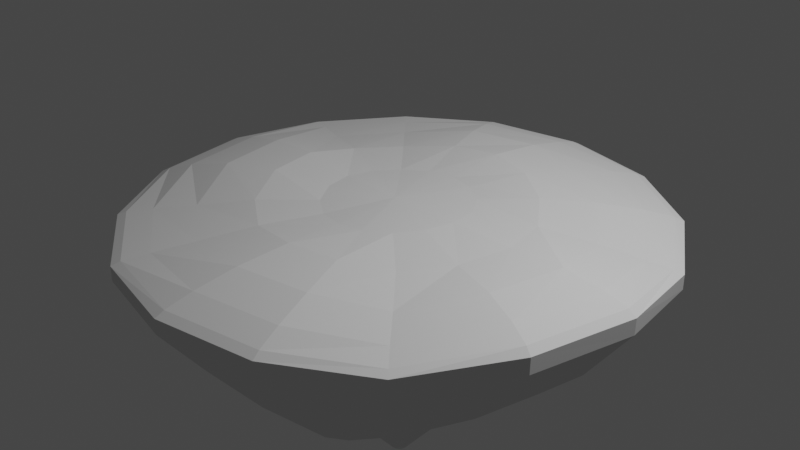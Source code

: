 # Source: Island.blend  (saved by Blender 3.2.14; exported with 4.5.12 LTS)
import bpy
from mathutils import Matrix  # noqa: F401  (used for matrix-valued properties, if any)

bpy.ops.wm.read_factory_settings(use_empty=True)
scene = bpy.context.scene
scene.name = 'Scene'

# ---- collections
col_collection = bpy.data.collections.new('Collection'); scene.collection.children.link(col_collection)

# ---- world
world_world = bpy.data.worlds.new('World'); scene.world = world_world
world_world.use_nodes = True; world_world.node_tree.nodes.clear()
_N = world_world.node_tree.nodes; _L = world_world.node_tree.links
n0 = _N.new('ShaderNodeOutputWorld'); n0.name = 'World Output'; n0.location = (300, 300)
n1 = _N.new('ShaderNodeBackground'); n1.name = 'Background'; n1.location = (10, 300)
n1.inputs[0].default_value = (0.05088, 0.05088, 0.05088, 1.0)
_L.new(n1.outputs[0], n0.inputs[0])
n0.is_active_output = True
world_world.color = (0.05088, 0.05088, 0.05088)
world_world.use_sun_shadow = False
world_world.sun_shadow_jitter_overblur = 0.0

# ---- cameras
cam_camera = bpy.data.cameras.new('Camera')
cam_camera.clip_end = 100.0
cam_camera.ortho_scale = 7.314

# ---- lights
light_light = bpy.data.lights.new('Light', 'POINT')
light_light.transmission_factor = 0.0
light_light.energy = 1000.0
light_light.shadow_soft_size = 0.1
light_light.shadow_maximum_resolution = 0.006
light_light.use_absolute_resolution = True

# ---- meshes
me_cylinder = bpy.data.meshes.new('Cylinder')
me_cylinder.from_pydata([(-1.902e-07, 0.09195, -2.825), (-0.00699, -0.05126, 0.2537), (0.03519, 0.08495, -2.825), (0.06502, 0.06502, -2.825), (0.08495, 0.03519, -2.825), (0.09195, -2.525e-07, -2.825), (0.08495, -0.03519, -2.825), (0.06502, -0.06502, -2.825), (0.03519, -0.08495, -2.825), (-6.105e-08, -0.09195, -2.825), (-0.03519, -0.08495, -2.825), (-0.06502, -0.06502, -2.825), (-0.08495, -0.03519, -2.825), (-0.09195, -1.56e-07, -2.825), (-0.08495, 0.03519, -2.825), (-0.06502, 0.06502, -2.825), (-0.03519, 0.08495, -2.825), (0.003993, 2.871, -0.1441), (1.099, 2.652, -0.1461), (2.031, 2.028, -0.1456), (2.656, 1.1, -0.1516), (2.904, -0.002337, -0.06163), (2.686, -1.102, -0.06172), (2.032, -2.032, -0.1516), (1.104, -2.655, -0.1445), (0.004024, -2.874, -0.1445), (-1.1, -2.656, -0.1516), (-2.032, -2.032, -0.1516), (-2.653, -1.099, -0.1467), (-2.872, 0.0005978, -0.1467), (-2.656, 1.1, -0.1516), (-2.032, 2.032, -0.1516), (-1.096, 2.652, -0.1441), (0.9224, 2.227, -0.7118), (0.745, 1.799, -1.142), (0.5676, 1.37, -1.504), (0.3901, 0.9418, -1.862), (0.2127, 0.5134, -2.281), (-1.585e-07, 0.5557, -2.281), (-1.268e-07, 1.019, -1.862), (-9.511e-08, 1.483, -1.504), (-6.341e-08, 1.947, -1.142), (0.0004028, 2.41, -0.7114), (1.704, 1.704, -0.7115), (1.377, 1.377, -1.142), (1.049, 1.049, -1.504), (0.7208, 0.7208, -1.862), (0.3929, 0.3929, -2.281), (2.227, 0.9225, -0.7121), (1.799, 0.745, -1.142), (1.37, 0.5676, -1.504), (0.9418, 0.3901, -1.862), (0.5134, 0.2127, -2.281), (2.413, -0.0001483, -0.7082), (1.947, -1.679e-07, -1.142), (1.483, -1.89e-07, -1.504), (1.019, -2.102e-07, -1.862), (0.5557, -2.313e-07, -2.281), (2.229, -0.9226, -0.7082), (1.799, -0.745, -1.142), (1.37, -0.5676, -1.504), (0.9418, -0.3901, -1.862), (0.5134, -0.2127, -2.281), (1.705, -1.705, -0.7121), (1.403, -1.377, -1.163), (1.118, -1.049, -1.56), (0.7245, -0.7209, -1.865), (0.3929, -0.3929, -2.281), (0.9451, -2.227, -0.7301), (0.9271, -1.8, -1.28), (0.7496, -1.372, -1.64), (0.4126, -0.942, -1.879), (0.2127, -0.5134, -2.281), (0.02262, -2.411, -0.7291), (0.182, -1.948, -1.266), (0.182, -1.484, -1.624), (0.0225, -1.02, -1.877), (-9.276e-08, -0.5557, -2.281), (-0.9225, -2.227, -0.7121), (-0.7501, -1.78, -1.17), (-0.574, -1.325, -1.57), (-0.3911, -0.9391, -1.866), (-0.2127, -0.5134, -2.281), (-1.737, -1.685, -0.7281), (-1.636, -1.222, -1.267), (-1.308, -0.894, -1.629), (-0.7529, -0.7017, -1.877), (-0.3929, -0.3929, -2.281), (-2.259, -0.9034, -0.7295), (-2.058, -0.5903, -1.287), (-1.629, -0.4128, -1.652), (-0.9739, -0.371, -1.879), (-0.5134, -0.2127, -2.281), (-2.41, -9.075e-06, -0.7118), (-1.985, 0.02252, -1.164), (-1.582, 0.05926, -1.565), (-1.025, 0.003092, -1.865), (-0.5557, -1.242e-07, -2.281), (-2.227, 0.9225, -0.7121), (-1.799, 0.745, -1.142), (-1.37, 0.5676, -1.504), (-0.9418, 0.3901, -1.862), (-0.5134, 0.2127, -2.281), (-1.705, 1.705, -0.7121), (-1.377, 1.377, -1.142), (-1.049, 1.049, -1.504), (-0.7208, 0.7208, -1.862), (-0.3929, 0.3929, -2.281), (-0.9221, 2.227, -0.7114), (-0.745, 1.799, -1.142), (-0.5676, 1.37, -1.504), (-0.3901, 0.9418, -1.862), (-0.2127, 0.5134, -2.281), (-0.00699, -0.05126, 0.2537), (1.098, 2.649, 0.01539), (0.3168, 0.6941, 0.2436), (0.5689, 1.255, 0.3075), (0.7692, 1.808, 0.2389), (0.9422, 2.261, 0.1452), (1.059, 2.553, 0.06454), (0.006034, 2.87, 0.01802), (0.01379, 2.768, 0.07008), (0.0438, 2.464, 0.1628), (0.07163, 1.981, 0.2713), (0.06468, 1.377, 0.3307), (0.01643, 0.7672, 0.2307), (2.031, 2.026, 0.01582), (0.5807, 0.5168, 0.2505), (1.029, 0.9478, 0.2763), (1.429, 1.368, 0.2262), (1.753, 1.719, 0.1459), (1.96, 1.95, 0.06509), (2.656, 1.1, 0.006693), (0.7621, 0.2526, 0.2605), (1.386, 0.5072, 0.2433), (1.912, 0.7679, 0.1568), (2.309, 0.9563, 0.07937), (2.567, 1.063, 0.0442), (2.909, -0.002696, 0.1109), (0.8209, -0.06492, 0.275), (1.524, -0.03306, 0.2605), (2.117, -0.01441, 0.2848), (2.55, -0.003981, 0.2326), (2.82, -0.00322, 0.1685), (2.69, -1.103, 0.1108), (0.7508, -0.3749, 0.276), (1.391, -0.5878, 0.2362), (1.95, -0.7908, 0.2645), (2.36, -0.9603, 0.2326), (2.609, -1.067, 0.1684), (2.032, -2.032, 0.006693), (0.5732, -0.6207, 0.2673), (1.072, -1.05, 0.2155), (1.466, -1.452, 0.1393), (1.767, -1.767, 0.07935), (1.965, -1.965, 0.0442), (1.106, -2.655, 0.01753), (0.3176, -0.7734, 0.2549), (0.6392, -1.357, 0.2807), (0.8624, -1.887, 0.2454), (1.001, -2.303, 0.1582), (1.077, -2.565, 0.06897), (0.006081, -2.874, 0.01753), (0.01539, -0.8121, 0.2278), (0.07644, -1.464, 0.2739), (0.07644, -2.044, 0.2454), (0.04436, -2.493, 0.1582), (0.0139, -2.777, 0.06897), (-1.1, -2.656, 0.006693), (-0.2984, -0.7416, 0.1978), (-0.5343, -1.358, 0.1961), (-0.7781, -1.896, 0.1249), (-0.9563, -2.309, 0.0792), (-1.063, -2.567, 0.0442), (-2.032, -2.032, 0.006693), (-0.548, -0.578, 0.2085), (-0.9933, -1.058, 0.2174), (-1.439, -1.456, 0.1315), (-1.767, -1.767, 0.0792), (-1.965, -1.965, 0.0442), (-2.65, -1.1, 0.01607), (-0.7029, -0.3266, 0.2342), (-1.238, -0.6052, 0.328), (-1.774, -0.8272, 0.301), (-2.241, -0.9765, 0.1851), (-2.551, -1.066, 0.07116), (-2.869, 0.0001823, 0.0161), (-0.764, -0.02009, 0.2338), (-1.35, -0.04127, 0.3284), (-1.93, -0.04127, 0.301), (-2.431, -0.0205, 0.1852), (-2.762, -0.002584, 0.07128), (-2.656, 1.1, 0.006693), (-0.7205, 0.2912, 0.2089), (-1.312, 0.5457, 0.219), (-1.883, 0.7796, 0.1326), (-2.309, 0.9563, 0.07918), (-2.567, 1.063, 0.0442), (-2.032, 2.032, 0.006693), (-0.5574, 0.5527, 0.1987), (-1.013, 1.019, 0.1988), (-1.445, 1.446, 0.1256), (-1.767, 1.767, 0.0792), (-1.965, 1.965, 0.0442), (-1.094, 2.651, 0.01802), (-0.2879, 0.7169, 0.2171), (-0.4881, 1.303, 0.281), (-0.7101, 1.839, 0.2516), (-0.9123, 2.275, 0.1618), (-1.05, 2.557, 0.07008)], [(1, 113)], [(18, 114, 126, 19), (0, 2, 3, 4, 5, 6, 7, 8, 9, 10, 11, 12, 13, 14, 15, 16), (33, 42, 17, 18), (43, 33, 18, 19), (48, 43, 19, 20), (53, 48, 20, 21), (58, 53, 21, 22), (63, 58, 22, 23), (68, 63, 23, 24), (73, 68, 24, 25), (78, 73, 25, 26), (83, 78, 26, 27), (88, 83, 27, 28), (93, 88, 28, 29), (98, 93, 29, 30), (103, 98, 30, 31), (108, 103, 31, 32), (42, 108, 32, 17), (0, 16, 112, 38), (38, 112, 111, 39), (39, 111, 110, 40), (40, 110, 109, 41), (41, 109, 108, 42), (16, 15, 107, 112), (112, 107, 106, 111), (111, 106, 105, 110), (110, 105, 104, 109), (109, 104, 103, 108), (15, 14, 102, 107), (107, 102, 101, 106), (106, 101, 100, 105), (105, 100, 99, 104), (104, 99, 98, 103), (14, 13, 97, 102), (102, 97, 96, 101), (101, 96, 95, 100), (100, 95, 94, 99), (99, 94, 93, 98), (13, 12, 92, 97), (97, 92, 91, 96), (96, 91, 90, 95), (95, 90, 89, 94), (94, 89, 88, 93), (12, 11, 87, 92), (92, 87, 86, 91), (91, 86, 85, 90), (90, 85, 84, 89), (89, 84, 83, 88), (11, 10, 82, 87), (87, 82, 81, 86), (86, 81, 80, 85), (85, 80, 79, 84), (84, 79, 78, 83), (10, 9, 77, 82), (82, 77, 76, 81), (81, 76, 75, 80), (80, 75, 74, 79), (79, 74, 73, 78), (9, 8, 72, 77), (77, 72, 71, 76), (76, 71, 70, 75), (75, 70, 69, 74), (74, 69, 68, 73), (8, 7, 67, 72), (72, 67, 66, 71), (71, 66, 65, 70), (70, 65, 64, 69), (69, 64, 63, 68), (7, 6, 62, 67), (67, 62, 61, 66), (66, 61, 60, 65), (65, 60, 59, 64), (64, 59, 58, 63), (6, 5, 57, 62), (62, 57, 56, 61), (61, 56, 55, 60), (60, 55, 54, 59), (59, 54, 53, 58), (5, 4, 52, 57), (57, 52, 51, 56), (56, 51, 50, 55), (55, 50, 49, 54), (54, 49, 48, 53), (4, 3, 47, 52), (52, 47, 46, 51), (51, 46, 45, 50), (50, 45, 44, 49), (49, 44, 43, 48), (3, 2, 37, 47), (47, 37, 36, 46), (46, 36, 35, 45), (45, 35, 34, 44), (44, 34, 33, 43), (2, 0, 38, 37), (37, 38, 39, 36), (36, 39, 40, 35), (35, 40, 41, 34), (34, 41, 42, 33), (17, 120, 114, 18), (32, 204, 120, 17), (20, 132, 138, 21), (21, 138, 144, 22), (22, 144, 150, 23), (23, 150, 156, 24), (24, 156, 162, 25), (25, 162, 168, 26), (26, 168, 174, 27), (27, 174, 180, 28), (28, 180, 186, 29), (29, 186, 192, 30), (30, 192, 198, 31), (31, 198, 204, 32), (19, 126, 132, 20), (114, 120, 121, 119), (119, 121, 122, 118), (118, 122, 123, 117), (117, 123, 124, 116), (116, 124, 125, 115), (115, 125, 113), (126, 114, 119, 131), (131, 119, 118, 130), (130, 118, 117, 129), (129, 117, 116, 128), (128, 116, 115, 127), (127, 115, 113), (132, 126, 131, 137), (137, 131, 130, 136), (136, 130, 129, 135), (135, 129, 128, 134), (134, 128, 127, 133), (133, 127, 113), (138, 132, 137, 143), (143, 137, 136, 142), (142, 136, 135, 141), (141, 135, 134, 140), (140, 134, 133, 139), (139, 133, 113), (144, 138, 143, 149), (149, 143, 142, 148), (148, 142, 141, 147), (147, 141, 140, 146), (146, 140, 139, 145), (145, 139, 113), (150, 144, 149, 155), (155, 149, 148, 154), (154, 148, 147, 153), (153, 147, 146, 152), (152, 146, 145, 151), (151, 145, 113), (156, 150, 155, 161), (161, 155, 154, 160), (160, 154, 153, 159), (159, 153, 152, 158), (158, 152, 151, 157), (157, 151, 113), (162, 156, 161, 167), (167, 161, 160, 166), (166, 160, 159, 165), (165, 159, 158, 164), (164, 158, 157, 163), (163, 157, 113), (168, 162, 167, 173), (173, 167, 166, 172), (172, 166, 165, 171), (171, 165, 164, 170), (170, 164, 163, 169), (169, 163, 113), (174, 168, 173, 179), (179, 173, 172, 178), (178, 172, 171, 177), (177, 171, 170, 176), (176, 170, 169, 175), (175, 169, 113), (180, 174, 179, 185), (185, 179, 178, 184), (184, 178, 177, 183), (183, 177, 176, 182), (182, 176, 175, 181), (181, 175, 113), (186, 180, 185, 191), (191, 185, 184, 190), (190, 184, 183, 189), (189, 183, 182, 188), (188, 182, 181, 187), (187, 181, 113), (192, 186, 191, 197), (197, 191, 190, 196), (196, 190, 189, 195), (195, 189, 188, 194), (194, 188, 187, 193), (193, 187, 113), (198, 192, 197, 203), (203, 197, 196, 202), (202, 196, 195, 201), (201, 195, 194, 200), (200, 194, 193, 199), (199, 193, 113), (204, 198, 203, 209), (209, 203, 202, 208), (208, 202, 201, 207), (207, 201, 200, 206), (206, 200, 199, 205), (205, 199, 113), (120, 204, 209, 121), (121, 209, 208, 122), (122, 208, 207, 123), (123, 207, 206, 124), (124, 206, 205, 125), (125, 205, 113)])
_uv = me_cylinder.uv_layers.new(name='UVMap')
_uv.uv.foreach_set('vector', [0.9375, 0.5, 0.9375, 0.761, 0.875, 0.761, 0.875, 0.5, 0.75, 0.2577, 0.7529, 0.2571, 0.7554, 0.2554, 0.7571, 0.2529, 0.7577, 0.25, 0.7571, 0.2471, 0.7554, 0.2446, 0.7529, 0.2429, 0.75, 0.2423, 0.7471, 0.2429, 0.7446, 0.2446, 0.7429, 0.2471, 0.7423, 0.25, 0.7429, 0.2529, 0.7446, 0.2554, 0.7471, 0.2571, 0.827, 0.436, 0.75, 0.4513, 0.75, 0.49, 0.8418, 0.4717, 0.8923, 0.3923, 0.827, 0.436, 0.8418, 0.4717, 0.9197, 0.4197, 0.936, 0.327, 0.8923, 0.3923, 0.9197, 0.4197, 0.9717, 0.3418, 0.9513, 0.25, 0.936, 0.327, 0.9717, 0.3418, 0.99, 0.25, 0.936, 0.173, 0.9513, 0.25, 0.99, 0.25, 0.9717, 0.1582, 0.8923, 0.1077, 0.936, 0.173, 0.9717, 0.1582, 0.9197, 0.08029, 0.827, 0.06404, 0.8923, 0.1077, 0.9197, 0.08029, 0.8418, 0.02827, 0.75, 0.04872, 0.827, 0.06404, 0.8418, 0.02827, 0.75, 0.01, 0.673, 0.06404, 0.75, 0.04872, 0.75, 0.01, 0.6582, 0.02827, 0.6077, 0.1077, 0.673, 0.06404, 0.6582, 0.02827, 0.5803, 0.08029, 0.564, 0.173, 0.6077, 0.1077, 0.5803, 0.08029, 0.5283, 0.1582, 0.5487, 0.25, 0.564, 0.173, 0.5283, 0.1582, 0.51, 0.25, 0.564, 0.327, 0.5487, 0.25, 0.51, 0.25, 0.5283, 0.3418, 0.6077, 0.3923, 0.564, 0.327, 0.5283, 0.3418, 0.5803, 0.4197, 0.673, 0.436, 0.6077, 0.3923, 0.5803, 0.4197, 0.6582, 0.4717, 0.75, 0.4513, 0.673, 0.436, 0.6582, 0.4717, 0.75, 0.49, 0.75, 0.2577, 0.7471, 0.2571, 0.7322, 0.2929, 0.75, 0.2964, 0.75, 0.2964, 0.7322, 0.2929, 0.7174, 0.3286, 0.75, 0.3351, 0.75, 0.3351, 0.7174, 0.3286, 0.7026, 0.3644, 0.75, 0.3738, 0.75, 0.3738, 0.7026, 0.3644, 0.6878, 0.4002, 0.75, 0.4126, 0.75, 0.4126, 0.6878, 0.4002, 0.673, 0.436, 0.75, 0.4513, 0.7471, 0.2571, 0.7446, 0.2554, 0.7172, 0.2828, 0.7322, 0.2929, 0.7322, 0.2929, 0.7172, 0.2828, 0.6898, 0.3102, 0.7174, 0.3286, 0.7174, 0.3286, 0.6898, 0.3102, 0.6624, 0.3376, 0.7026, 0.3644, 0.7026, 0.3644, 0.6624, 0.3376, 0.6351, 0.3649, 0.6878, 0.4002, 0.6878, 0.4002, 0.6351, 0.3649, 0.6077, 0.3923, 0.673, 0.436, 0.7446, 0.2554, 0.7429, 0.2529, 0.7071, 0.2678, 0.7172, 0.2828, 0.7172, 0.2828, 0.7071, 0.2678, 0.6714, 0.2826, 0.6898, 0.3102, 0.6898, 0.3102, 0.6714, 0.2826, 0.6356, 0.2974, 0.6624, 0.3376, 0.6624, 0.3376, 0.6356, 0.2974, 0.5998, 0.3122, 0.6351, 0.3649, 0.6351, 0.3649, 0.5998, 0.3122, 0.564, 0.327, 0.6077, 0.3923, 0.7429, 0.2529, 0.7423, 0.25, 0.7036, 0.25, 0.7071, 0.2678, 0.7071, 0.2678, 0.7036, 0.25, 0.6649, 0.25, 0.6714, 0.2826, 0.6714, 0.2826, 0.6649, 0.25, 0.6262, 0.25, 0.6356, 0.2974, 0.6356, 0.2974, 0.6262, 0.25, 0.5874, 0.25, 0.5998, 0.3122, 0.5998, 0.3122, 0.5874, 0.25, 0.5487, 0.25, 0.564, 0.327, 0.7423, 0.25, 0.7429, 0.2471, 0.7071, 0.2322, 0.7036, 0.25, 0.7036, 0.25, 0.7071, 0.2322, 0.6714, 0.2174, 0.6649, 0.25, 0.6649, 0.25, 0.6714, 0.2174, 0.6356, 0.2026, 0.6262, 0.25, 0.6262, 0.25, 0.6356, 0.2026, 0.5998, 0.1878, 0.5874, 0.25, 0.5874, 0.25, 0.5998, 0.1878, 0.564, 0.173, 0.5487, 0.25, 0.7429, 0.2471, 0.7446, 0.2446, 0.7172, 0.2172, 0.7071, 0.2322, 0.7071, 0.2322, 0.7172, 0.2172, 0.6898, 0.1898, 0.6714, 0.2174, 0.6714, 0.2174, 0.6898, 0.1898, 0.6624, 0.1624, 0.6356, 0.2026, 0.6356, 0.2026, 0.6624, 0.1624, 0.6351, 0.1351, 0.5998, 0.1878, 0.5998, 0.1878, 0.6351, 0.1351, 0.6077, 0.1077, 0.564, 0.173, 0.7446, 0.2446, 0.7471, 0.2429, 0.7322, 0.2071, 0.7172, 0.2172, 0.7172, 0.2172, 0.7322, 0.2071, 0.7174, 0.1714, 0.6898, 0.1898, 0.6898, 0.1898, 0.7174, 0.1714, 0.7026, 0.1356, 0.6624, 0.1624, 0.6624, 0.1624, 0.7026, 0.1356, 0.6878, 0.09981, 0.6351, 0.1351, 0.6351, 0.1351, 0.6878, 0.09981, 0.673, 0.06404, 0.6077, 0.1077, 0.7471, 0.2429, 0.75, 0.2423, 0.75, 0.2036, 0.7322, 0.2071, 0.7322, 0.2071, 0.75, 0.2036, 0.75, 0.1649, 0.7174, 0.1714, 0.7174, 0.1714, 0.75, 0.1649, 0.75, 0.1262, 0.7026, 0.1356, 0.7026, 0.1356, 0.75, 0.1262, 0.75, 0.08744, 0.6878, 0.09981, 0.6878, 0.09981, 0.75, 0.08744, 0.75, 0.04872, 0.673, 0.06404, 0.75, 0.2423, 0.7529, 0.2429, 0.7678, 0.2071, 0.75, 0.2036, 0.75, 0.2036, 0.7678, 0.2071, 0.7826, 0.1714, 0.75, 0.1649, 0.75, 0.1649, 0.7826, 0.1714, 0.7974, 0.1356, 0.75, 0.1262, 0.75, 0.1262, 0.7974, 0.1356, 0.8122, 0.09981, 0.75, 0.08744, 0.75, 0.08744, 0.8122, 0.09981, 0.827, 0.06404, 0.75, 0.04872, 0.7529, 0.2429, 0.7554, 0.2446, 0.7828, 0.2172, 0.7678, 0.2071, 0.7678, 0.2071, 0.7828, 0.2172, 0.8102, 0.1898, 0.7826, 0.1714, 0.7826, 0.1714, 0.8102, 0.1898, 0.8376, 0.1624, 0.7974, 0.1356, 0.7974, 0.1356, 0.8376, 0.1624, 0.8649, 0.1351, 0.8122, 0.09981, 0.8122, 0.09981, 0.8649, 0.1351, 0.8923, 0.1077, 0.827, 0.06404, 0.7554, 0.2446, 0.7571, 0.2471, 0.7929, 0.2322, 0.7828, 0.2172, 0.7828, 0.2172, 0.7929, 0.2322, 0.8286, 0.2174, 0.8102, 0.1898, 0.8102, 0.1898, 0.8286, 0.2174, 0.8644, 0.2026, 0.8376, 0.1624, 0.8376, 0.1624, 0.8644, 0.2026, 0.9002, 0.1878, 0.8649, 0.1351, 0.8649, 0.1351, 0.9002, 0.1878, 0.936, 0.173, 0.8923, 0.1077, 0.7571, 0.2471, 0.7577, 0.25, 0.7964, 0.25, 0.7929, 0.2322, 0.7929, 0.2322, 0.7964, 0.25, 0.8351, 0.25, 0.8286, 0.2174, 0.8286, 0.2174, 0.8351, 0.25, 0.8738, 0.25, 0.8644, 0.2026, 0.8644, 0.2026, 0.8738, 0.25, 0.9126, 0.25, 0.9002, 0.1878, 0.9002, 0.1878, 0.9126, 0.25, 0.9513, 0.25, 0.936, 0.173, 0.7577, 0.25, 0.7571, 0.2529, 0.7929, 0.2678, 0.7964, 0.25, 0.7964, 0.25, 0.7929, 0.2678, 0.8286, 0.2826, 0.8351, 0.25, 0.8351, 0.25, 0.8286, 0.2826, 0.8644, 0.2974, 0.8738, 0.25, 0.8738, 0.25, 0.8644, 0.2974, 0.9002, 0.3122, 0.9126, 0.25, 0.9126, 0.25, 0.9002, 0.3122, 0.936, 0.327, 0.9513, 0.25, 0.7571, 0.2529, 0.7554, 0.2554, 0.7828, 0.2828, 0.7929, 0.2678, 0.7929, 0.2678, 0.7828, 0.2828, 0.8102, 0.3102, 0.8286, 0.2826, 0.8286, 0.2826, 0.8102, 0.3102, 0.8376, 0.3376, 0.8644, 0.2974, 0.8644, 0.2974, 0.8376, 0.3376, 0.8649, 0.3649, 0.9002, 0.3122, 0.9002, 0.3122, 0.8649, 0.3649, 0.8923, 0.3923, 0.936, 0.327, 0.7554, 0.2554, 0.7529, 0.2571, 0.7678, 0.2929, 0.7828, 0.2828, 0.7828, 0.2828, 0.7678, 0.2929, 0.7826, 0.3286, 0.8102, 0.3102, 0.8102, 0.3102, 0.7826, 0.3286, 0.7974, 0.3644, 0.8376, 0.3376, 0.8376, 0.3376, 0.7974, 0.3644, 0.8122, 0.4002, 0.8649, 0.3649, 0.8649, 0.3649, 0.8122, 0.4002, 0.827, 0.436, 0.8923, 0.3923, 0.7529, 0.2571, 0.75, 0.2577, 0.75, 0.2964, 0.7678, 0.2929, 0.7678, 0.2929, 0.75, 0.2964, 0.75, 0.3351, 0.7826, 0.3286, 0.7826, 0.3286, 0.75, 0.3351, 0.75, 0.3738, 0.7974, 0.3644, 0.7974, 0.3644, 0.75, 0.3738, 0.75, 0.4126, 0.8122, 0.4002, 0.8122, 0.4002, 0.75, 0.4126, 0.75, 0.4513, 0.827, 0.436, 1.0, 0.5, 1.0, 0.761, 0.9375, 0.761, 0.9375, 0.5, 0.0625, 0.5, 0.0625, 0.761, 0.0, 0.761, 0.0, 0.5, 0.8125, 0.5, 0.8125, 0.761, 0.75, 0.761, 0.75, 0.5, 0.75, 0.5, 0.75, 0.761, 0.6875, 0.761, 0.6875, 0.5, 0.6875, 0.5, 0.6875, 0.761, 0.625, 0.761, 0.625, 0.5, 0.625, 0.5, 0.625, 0.761, 0.5625, 0.761, 0.5625, 0.5, 0.5625, 0.5, 0.5625, 0.761, 0.5, 0.761, 0.5, 0.5, 0.5, 0.5, 0.5, 0.761, 0.4375, 0.761, 0.4375, 0.5, 0.4375, 0.5, 0.4375, 0.761, 0.375, 0.761, 0.375, 0.5, 0.375, 0.5, 0.375, 0.761, 0.3125, 0.761, 0.3125, 0.5, 0.3125, 0.5, 0.3125, 0.761, 0.25, 0.761, 0.25, 0.5, 0.25, 0.5, 0.25, 0.761, 0.1875, 0.761, 0.1875, 0.5, 0.1875, 0.5, 0.1875, 0.761, 0.125, 0.761, 0.125, 0.5, 0.125, 0.5, 0.125, 0.761, 0.0625, 0.761, 0.0625, 0.5, 0.875, 0.5, 0.875, 0.761, 0.8125, 0.761, 0.8125, 0.5, 0.9375, 0.761, 1.0, 0.761, 0.999, 0.8229, 0.9385, 0.8229, 0.9385, 0.8229, 0.999, 0.8229, 0.9959, 0.8805, 0.9416, 0.8805, 0.9416, 0.8805, 0.9959, 0.8805, 0.9911, 1.0, 0.9464, 1.0, 0.3287, 0.4743, 0.2631, 0.4874, 0.2506, 0.3745, 0.2977, 0.3651, 0.2977, 0.3651, 0.2506, 0.3745, 0.2509, 0.3187, 0.2764, 0.3137, 0.2764, 0.3137, 0.2509, 0.3187, 0.2535, 0.2585, 0.875, 0.761, 0.9375, 0.761, 0.9365, 0.8229, 0.876, 0.8229, 0.876, 0.8229, 0.9365, 0.8229, 0.9334, 0.8805, 0.8791, 0.8805, 0.8791, 0.8805, 0.9334, 0.8805, 0.9286, 1.0, 0.8839, 1.0, 0.4086, 0.4271, 0.353, 0.4643, 0.2982, 0.3648, 0.3381, 0.3381, 0.3381, 0.3381, 0.2982, 0.3648, 0.2771, 0.3132, 0.2987, 0.2987, 0.2987, 0.2987, 0.2771, 0.3132, 0.2565, 0.2565, 0.8125, 0.761, 0.875, 0.761, 0.874, 0.8229, 0.8135, 0.8229, 0.8135, 0.8229, 0.874, 0.8229, 0.8709, 0.8805, 0.8166, 0.8805, 0.8166, 0.8805, 0.8709, 0.8805, 0.8661, 1.0, 0.8214, 1.0, 0.4643, 0.353, 0.4271, 0.4086, 0.3384, 0.3376, 0.3651, 0.2977, 0.3651, 0.2977, 0.3384, 0.3376, 0.2992, 0.298, 0.3137, 0.2764, 0.3137, 0.2764, 0.2992, 0.298, 0.2585, 0.2535, 0.75, 0.761, 0.8125, 0.761, 0.8115, 0.8229, 0.751, 0.8229, 0.751, 0.8229, 0.8115, 0.8229, 0.8084, 0.8805, 0.7541, 0.8805, 0.7541, 0.8805, 0.8084, 0.8805, 0.8036, 1.0, 0.7589, 1.0, 0.4874, 0.2631, 0.4743, 0.3287, 0.3652, 0.2971, 0.3746, 0.25, 0.3746, 0.25, 0.3652, 0.2971, 0.3138, 0.2755, 0.3189, 0.25, 0.3189, 0.25, 0.3138, 0.2755, 0.2592, 0.25, 0.6875, 0.761, 0.75, 0.761, 0.749, 0.8229, 0.6885, 0.8229, 0.6885, 0.8229, 0.749, 0.8229, 0.7459, 0.8805, 0.6916, 0.8805, 0.6916, 0.8805, 0.7459, 0.8805, 0.7411, 1.0, 0.6964, 1.0, 0.4743, 0.1713, 0.4874, 0.2369, 0.3745, 0.2494, 0.3651, 0.2023, 0.3651, 0.2023, 0.3745, 0.2494, 0.3187, 0.2491, 0.3137, 0.2236, 0.3137, 0.2236, 0.3187, 0.2491, 0.2585, 0.2465, 0.625, 0.761, 0.6875, 0.761, 0.6865, 0.8229, 0.626, 0.8229, 0.626, 0.8229, 0.6865, 0.8229, 0.6834, 0.8805, 0.6291, 0.8805, 0.6291, 0.8805, 0.6834, 0.8805, 0.6786, 1.0, 0.6339, 1.0, 0.4271, 0.09141, 0.4643, 0.147, 0.3648, 0.2018, 0.3381, 0.1619, 0.3381, 0.1619, 0.3648, 0.2018, 0.3132, 0.2229, 0.2987, 0.2013, 0.2987, 0.2013, 0.3132, 0.2229, 0.2565, 0.2435, 0.5625, 0.761, 0.625, 0.761, 0.624, 0.8229, 0.5635, 0.8229, 0.5635, 0.8229, 0.624, 0.8229, 0.6209, 0.8805, 0.5666, 0.8805, 0.5666, 0.8805, 0.6209, 0.8805, 0.6161, 1.0, 0.5714, 1.0, 0.353, 0.03569, 0.4086, 0.07287, 0.3376, 0.1616, 0.2977, 0.1349, 0.2977, 0.1349, 0.3376, 0.1616, 0.298, 0.2008, 0.2764, 0.1863, 0.2764, 0.1863, 0.298, 0.2008, 0.2535, 0.2415, 0.5, 0.761, 0.5625, 0.761, 0.5615, 0.8229, 0.501, 0.8229, 0.501, 0.8229, 0.5615, 0.8229, 0.5584, 0.8805, 0.5041, 0.8805, 0.5041, 0.8805, 0.5584, 0.8805, 0.5536, 1.0, 0.5089, 1.0, 0.2631, 0.01261, 0.3287, 0.02566, 0.2971, 0.1348, 0.25, 0.1254, 0.25, 0.1254, 0.2971, 0.1348, 0.2755, 0.1862, 0.25, 0.1811, 0.25, 0.1811, 0.2755, 0.1862, 0.25, 0.2408, 0.4375, 0.761, 0.5, 0.761, 0.499, 0.8229, 0.4385, 0.8229, 0.4385, 0.8229, 0.499, 0.8229, 0.4959, 0.8805, 0.4416, 0.8805, 0.4416, 0.8805, 0.4959, 0.8805, 0.4911, 1.0, 0.4464, 1.0, 0.1713, 0.02566, 0.2369, 0.01261, 0.2494, 0.1255, 0.2023, 0.1349, 0.2023, 0.1349, 0.2494, 0.1255, 0.2491, 0.1813, 0.2236, 0.1863, 0.2236, 0.1863, 0.2491, 0.1813, 0.2465, 0.2415, 0.375, 0.761, 0.4375, 0.761, 0.4365, 0.8229, 0.376, 0.8229, 0.376, 0.8229, 0.4365, 0.8229, 0.4334, 0.8805, 0.3791, 0.8805, 0.3791, 0.8805, 0.4334, 0.8805, 0.4286, 1.0, 0.3839, 1.0, 0.09141, 0.07287, 0.147, 0.03569, 0.2018, 0.1352, 0.1619, 0.1619, 0.1619, 0.1619, 0.2018, 0.1352, 0.2229, 0.1868, 0.2013, 0.2013, 0.2013, 0.2013, 0.2229, 0.1868, 0.2435, 0.2435, 0.3125, 0.761, 0.375, 0.761, 0.374, 0.8229, 0.3135, 0.8229, 0.3135, 0.8229, 0.374, 0.8229, 0.3709, 0.8805, 0.3166, 0.8805, 0.3166, 0.8805, 0.3709, 0.8805, 0.3661, 1.0, 0.3214, 1.0, 0.03569, 0.147, 0.07287, 0.09141, 0.1616, 0.1624, 0.1349, 0.2023, 0.1349, 0.2023, 0.1616, 0.1624, 0.2008, 0.202, 0.1863, 0.2236, 0.1863, 0.2236, 0.2008, 0.202, 0.2415, 0.2465, 0.25, 0.761, 0.3125, 0.761, 0.3115, 0.8229, 0.251, 0.8229, 0.251, 0.8229, 0.3115, 0.8229, 0.3084, 0.8805, 0.2541, 0.8805, 0.2541, 0.8805, 0.3084, 0.8805, 0.3036, 1.0, 0.2589, 1.0, 0.01261, 0.2369, 0.02566, 0.1713, 0.1348, 0.2029, 0.1254, 0.25, 0.1254, 0.25, 0.1348, 0.2029, 0.1862, 0.2245, 0.1811, 0.25, 0.1811, 0.25, 0.1862, 0.2245, 0.2408, 0.25, 0.1875, 0.761, 0.25, 0.761, 0.249, 0.8229, 0.1885, 0.8229, 0.1885, 0.8229, 0.249, 0.8229, 0.2459, 0.8805, 0.1916, 0.8805, 0.1916, 0.8805, 0.2459, 0.8805, 0.2411, 1.0, 0.1964, 1.0, 0.02566, 0.3287, 0.01261, 0.2631, 0.1255, 0.2506, 0.1349, 0.2977, 0.1349, 0.2977, 0.1255, 0.2506, 0.1813, 0.2509, 0.1863, 0.2764, 0.1863, 0.2764, 0.1813, 0.2509, 0.2415, 0.2535, 0.125, 0.761, 0.1875, 0.761, 0.1865, 0.8229, 0.126, 0.8229, 0.126, 0.8229, 0.1865, 0.8229, 0.1834, 0.8805, 0.1291, 0.8805, 0.1291, 0.8805, 0.1834, 0.8805, 0.1786, 1.0, 0.1339, 1.0, 0.07287, 0.4086, 0.03569, 0.353, 0.1352, 0.2982, 0.1619, 0.3381, 0.1619, 0.3381, 0.1352, 0.2982, 0.1868, 0.2771, 0.2013, 0.2987, 0.2013, 0.2987, 0.1868, 0.2771, 0.2435, 0.2565, 0.0625, 0.761, 0.125, 0.761, 0.124, 0.8229, 0.06354, 0.8229, 0.06354, 0.8229, 0.124, 0.8229, 0.1209, 0.8805, 0.06658, 0.8805, 0.06658, 0.8805, 0.1209, 0.8805, 0.1161, 1.0, 0.07142, 1.0, 0.147, 0.4643, 0.09141, 0.4271, 0.1624, 0.3384, 0.2023, 0.3651, 0.2023, 0.3651, 0.1624, 0.3384, 0.202, 0.2992, 0.2236, 0.3137, 0.2236, 0.3137, 0.202, 0.2992, 0.2465, 0.2585, 0.0, 0.761, 0.0625, 0.761, 0.06146, 0.8229, 0.001038, 0.8229, 0.001038, 0.8229, 0.06146, 0.8229, 0.05842, 0.8805, 0.00408, 0.8805, 0.00408, 0.8805, 0.05842, 0.8805, 0.05358, 1.0, 0.00892, 1.0, 0.2369, 0.4874, 0.1713, 0.4743, 0.2029, 0.3652, 0.25, 0.3746, 0.25, 0.3746, 0.2029, 0.3652, 0.2245, 0.3138, 0.25, 0.3189, 0.25, 0.3189, 0.2245, 0.3138, 0.25, 0.2592])
me_cylinder.update()

# ---- objects
ob_light = bpy.data.objects.new('Light', light_light)
ob_camera = bpy.data.objects.new('Camera', cam_camera)
ob_cylinder = bpy.data.objects.new('Cylinder', me_cylinder)

# ---- transforms, parenting, visibility, modifiers, constraints
ob_light.location = (4.076, 1.005, 5.904)
ob_light.rotation_euler = (0.6503, 0.05522, 1.866)
ob_light.lock_rotations_4d = False
ob_light.empty_display_type = 'ARROWS'
ob_light.color = (0.0, 0.0, 0.0, 0.0)
ob_light.lineart.crease_threshold = 0.0
ob_camera.location = (7.359, -6.926, 4.958)
ob_camera.rotation_euler = (1.109, 0.0, 0.8149)
ob_camera.lock_rotations_4d = False
ob_camera.empty_display_type = 'ARROWS'
ob_camera.color = (0.0, 0.0, 0.0, 0.0)
ob_camera.display_type = 'WIRE'
ob_camera.lineart.crease_threshold = 0.0
ob_cylinder.location = (0.0, 0.0, 0.0)

# ---- collection membership
col_collection.objects.link(ob_light)
col_collection.objects.link(ob_camera)
col_collection.objects.link(ob_cylinder)

# ---- scene / render settings (as saved in the file)
scene.camera = ob_camera
scene.frame_start = 1; scene.frame_end = 250; scene.frame_set(1)
scene.render.engine = 'BLENDER_EEVEE_NEXT'
scene.cycles.sampling_pattern = 'TABULATED_SOBOL'
scene.cycles.use_light_tree = False
scene.view_settings.view_transform = 'Filmic'
bpy.context.view_layer.update()
